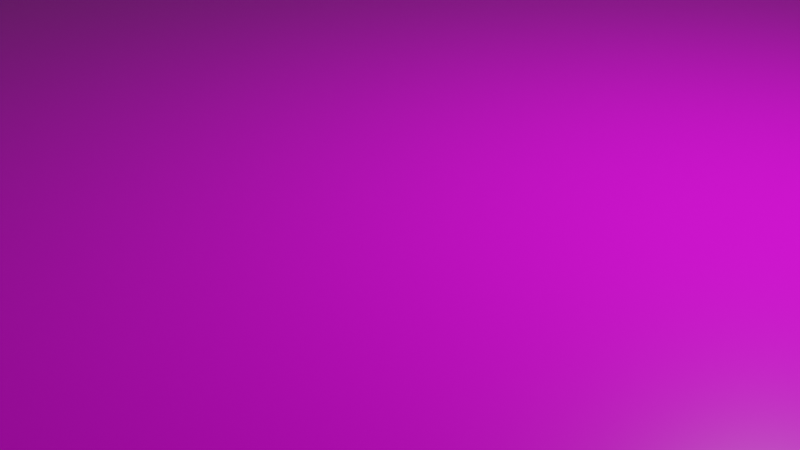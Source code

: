 # Source: map_v0.0.blend  (saved by Blender 2.92.15; exported with 4.5.12 LTS)
import bpy
from mathutils import Matrix  # noqa: F401  (used for matrix-valued properties, if any)

bpy.ops.wm.read_factory_settings(use_empty=True)
scene = bpy.context.scene
scene.name = 'Scene'

# ---- collections
col_collection = bpy.data.collections.new('Collection'); scene.collection.children.link(col_collection)

# ---- images (referenced by path relative to the original .blend; pixels are not part of the script)
import os
ASSET_DIR = os.environ.get("B2B_ASSET_DIR", "")  # directory of the original .blend (textures are referenced by path, not embedded)
HERE = os.path.dirname(os.path.abspath(__file__))  # packed textures are extracted next to this script under _unpacked/

def load_image(name, relpath, width, height, colorspace="sRGB"):
    """Load a texture the original file referenced (path relative to the .blend, or extracted next to this script)."""
    p = next((c for c in (os.path.join(HERE, relpath), os.path.join(ASSET_DIR, relpath)) if relpath and os.path.exists(c)), "")
    if p:
        img = bpy.data.images.load(p, check_existing=True)
        img.name = name
    else:  # same state as the original file: an image datablock whose file is absent (Cycles renders it pink)
        img = bpy.data.images.new(name, width, height)
        img.source = "FILE"
        img.filepath = "//" + (relpath or name)
    img.colorspace_settings.name = colorspace
    return img
img_grass_jpg_001 = load_image('grass.jpg.001', 'grass.jpg', 1024, 1024, 'sRGB')

# ---- materials (node trees are filled in below, after node groups)
mat_material = bpy.data.materials.new('Material')
mat_material.alpha_threshold = 0.0
mat_material.use_transparent_shadow = False
mat_material.line_color = (0.0, 0.0, 0.0, 1.0)

# ---- material node trees
mat_material.use_nodes = True; mat_material.node_tree.nodes.clear()
_N = mat_material.node_tree.nodes; _L = mat_material.node_tree.links
n0 = _N.new('ShaderNodeBsdfPrincipled'); n0.name = 'Principled BSDF'; n0.location = (-12, 306)
n0.distribution = 'GGX'
n0.subsurface_method = 'BURLEY'
n0.inputs[2].default_value = 0.3
n0.inputs[3].default_value = 1.45
n0.inputs[27].default_value = (0.0, 0.0, 0.0, 1.0)
n0.inputs[28].default_value = 1.0
n1 = _N.new('ShaderNodeOutputMaterial'); n1.name = 'Material Output'; n1.location = (895, 280)
n2 = _N.new('ShaderNodeDisplacement'); n2.name = 'Displacement'; n2.location = (460, 200)
n2.inputs[2].default_value = 0.1
n3 = _N.new('ShaderNodeTexImage'); n3.name = 'Image Texture'; n3.location = (-302, 286)
n3.image = img_grass_jpg_001
_L.new(n0.outputs[0], n1.inputs[0])
_L.new(n2.outputs[0], n1.inputs[2])
_L.new(n3.outputs[0], n0.inputs[0])
n1.is_active_output = True

# ---- world
world_world = bpy.data.worlds.new('World'); scene.world = world_world
world_world.use_nodes = True; world_world.node_tree.nodes.clear()
_N = world_world.node_tree.nodes; _L = world_world.node_tree.links
n0 = _N.new('ShaderNodeOutputWorld'); n0.name = 'World Output'; n0.location = (300, 300)
n1 = _N.new('ShaderNodeBackground'); n1.name = 'Background'; n1.location = (10, 300)
n1.inputs[0].default_value = (0.05088, 0.05088, 0.05088, 1.0)
_L.new(n1.outputs[0], n0.inputs[0])
n0.is_active_output = True
world_world.color = (0.05088, 0.05088, 0.05088)
world_world.use_sun_shadow = False
world_world.sun_shadow_jitter_overblur = 0.0

# ---- cameras
cam_camera = bpy.data.cameras.new('Camera')
cam_camera.clip_end = 100.0
cam_camera.ortho_scale = 7.314

# ---- lights
light_light = bpy.data.lights.new('Light', 'POINT')
light_light.transmission_factor = 0.0
light_light.energy = 1000.0
light_light.shadow_soft_size = 0.1
light_light.shadow_maximum_resolution = 0.006
light_light.use_absolute_resolution = True

# ---- meshes
me_cube = bpy.data.meshes.new('Cube')
me_cube.from_pydata([(1.0, 1.0, 1.0), (1.0, 1.0, -1.0), (1.0, -1.0, 1.0), (1.0, -1.0, -1.0), (-1.0, 1.0, 1.0), (-1.0, 1.0, -1.0), (-1.0, -1.0, 1.0), (-1.0, -1.0, -1.0)], [], [(0, 4, 6, 2), (3, 2, 6, 7), (7, 6, 4, 5), (5, 1, 3, 7), (1, 0, 2, 3), (5, 4, 0, 1)])
_uv = me_cube.uv_layers.new(name='UVMap')
_uv.uv.foreach_set('vector', [1.491, -0.3678, 3.505, -0.3678, 3.505, 1.646, 1.491, 1.646, -0.5228, 1.646, 1.491, 1.646, 1.491, 3.66, -0.5228, 3.66, -0.5228, -4.396, 1.491, -4.396, 1.491, -2.382, -0.5228, -2.382, -2.537, -0.3678, -0.5228, -0.3678, -0.5228, 1.646, -2.537, 1.646, -0.5228, -0.3678, 1.491, -0.3678, 1.491, 1.646, -0.5228, 1.646, -0.5228, -2.382, 1.491, -2.382, 1.491, -0.3678, -0.5228, -0.3678])
me_cube.materials.append(mat_material)
me_cube.use_remesh_preserve_volume = False
me_cube.use_remesh_preserve_attributes = False
me_cube.use_mirror_vertex_groups = False
me_cube.update()

# ---- objects
ob_cube = bpy.data.objects.new('Cube', me_cube)
ob_light = bpy.data.objects.new('Light', light_light)
ob_camera = bpy.data.objects.new('Camera', cam_camera)

# ---- transforms, parenting, visibility, modifiers, constraints
ob_cube.location = (0.0, 0.0, 0.0)
ob_cube.scale = (500.0, 500.0, 1.0)
ob_cube.lock_rotations_4d = False
ob_cube.empty_display_type = 'ARROWS'
ob_cube.lineart.crease_threshold = 0.0
ob_light.location = (4.076, 1.005, 5.904)
ob_light.rotation_euler = (0.6503, 0.05522, 1.866)
ob_light.lock_rotations_4d = False
ob_light.empty_display_type = 'ARROWS'
ob_light.color = (0.0, 0.0, 0.0, 0.0)
ob_light.lineart.crease_threshold = 0.0
ob_camera.location = (7.359, -6.926, 4.958)
ob_camera.rotation_euler = (1.109, 0.0, 0.8149)
ob_camera.lock_rotations_4d = False
ob_camera.empty_display_type = 'ARROWS'
ob_camera.color = (0.0, 0.0, 0.0, 0.0)
ob_camera.display_type = 'WIRE'
ob_camera.lineart.crease_threshold = 0.0

# ---- collection membership
col_collection.objects.link(ob_cube)
col_collection.objects.link(ob_light)
col_collection.objects.link(ob_camera)

# ---- scene / render settings (as saved in the file)
scene.camera = ob_camera
scene.frame_start = 1; scene.frame_end = 250; scene.frame_set(1)
scene.render.engine = 'BLENDER_EEVEE_NEXT'
scene.cycles.use_denoising = False
scene.cycles.samples = 128
scene.cycles.sampling_pattern = 'TABULATED_SOBOL'
scene.cycles.use_adaptive_sampling = False
scene.cycles.use_light_tree = False
scene.view_settings.view_transform = 'Filmic'
bpy.context.view_layer.update()

